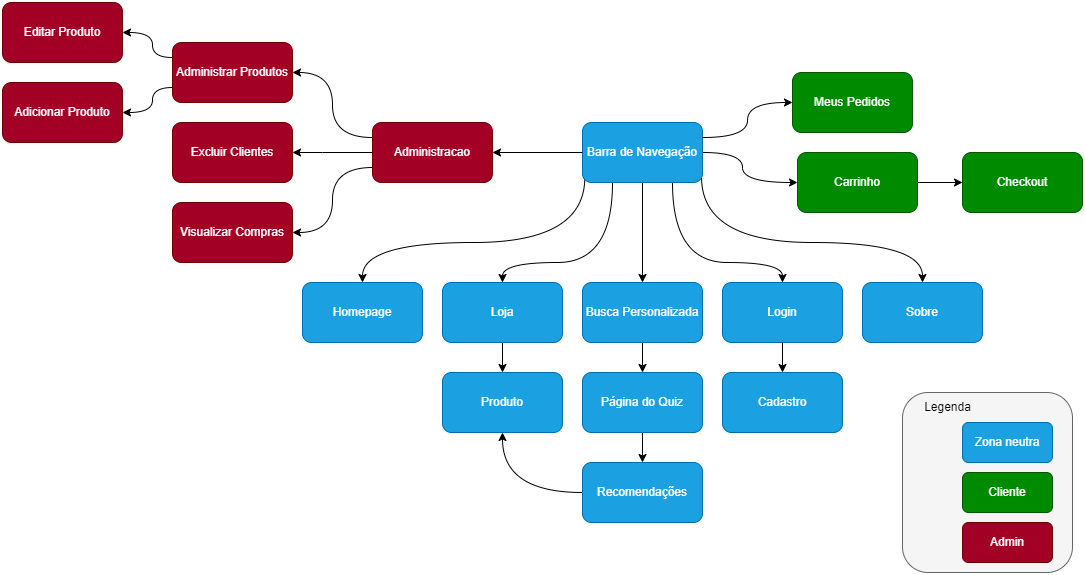

The diagram above was exported from draw.io. Its source (the exported page's mxGraphModel, read from the mxfile embedded in the PNG):
<mxGraphModel dx="2678" dy="828" grid="1" gridSize="10" guides="1" tooltips="1" connect="1" arrows="1" fold="1" page="1" pageScale="1" pageWidth="827" pageHeight="1169" math="0" shadow="0">
  <root>
    <mxCell id="0" />
    <mxCell id="1" parent="0" />
    <mxCell id="Pgyuq8Fb8DcbQpRCJuqb-11" style="edgeStyle=orthogonalEdgeStyle;rounded=0;orthogonalLoop=1;jettySize=auto;html=1;entryX=0.5;entryY=0;entryDx=0;entryDy=0;curved=1;exitX=0.019;exitY=0.919;exitDx=0;exitDy=0;exitPerimeter=0;" parent="1" target="Pgyuq8Fb8DcbQpRCJuqb-8" edge="1" source="Pgyuq8Fb8DcbQpRCJuqb-1">
      <mxGeometry relative="1" as="geometry">
        <mxPoint x="460" y="270" as="sourcePoint" />
        <Array as="points">
          <mxPoint x="462" y="270" />
          <mxPoint x="240" y="270" />
        </Array>
      </mxGeometry>
    </mxCell>
    <mxCell id="Pgyuq8Fb8DcbQpRCJuqb-15" style="edgeStyle=orthogonalEdgeStyle;curved=1;rounded=0;orthogonalLoop=1;jettySize=auto;html=1;exitX=0.25;exitY=1;exitDx=0;exitDy=0;entryX=0.5;entryY=0;entryDx=0;entryDy=0;" parent="1" source="Pgyuq8Fb8DcbQpRCJuqb-1" target="Pgyuq8Fb8DcbQpRCJuqb-2" edge="1">
      <mxGeometry relative="1" as="geometry">
        <Array as="points">
          <mxPoint x="490" y="290" />
          <mxPoint x="380" y="290" />
        </Array>
      </mxGeometry>
    </mxCell>
    <mxCell id="Pgyuq8Fb8DcbQpRCJuqb-16" style="edgeStyle=orthogonalEdgeStyle;curved=1;rounded=0;orthogonalLoop=1;jettySize=auto;html=1;exitX=0.5;exitY=1;exitDx=0;exitDy=0;entryX=0.5;entryY=0;entryDx=0;entryDy=0;" parent="1" source="Pgyuq8Fb8DcbQpRCJuqb-1" target="Pgyuq8Fb8DcbQpRCJuqb-3" edge="1">
      <mxGeometry relative="1" as="geometry" />
    </mxCell>
    <mxCell id="Pgyuq8Fb8DcbQpRCJuqb-18" style="edgeStyle=orthogonalEdgeStyle;curved=1;rounded=0;orthogonalLoop=1;jettySize=auto;html=1;entryX=0;entryY=0.5;entryDx=0;entryDy=0;exitX=1;exitY=0.5;exitDx=0;exitDy=0;" parent="1" target="ETQcHSD5iTukEmps5eI8-2" edge="1" source="Pgyuq8Fb8DcbQpRCJuqb-1">
      <mxGeometry relative="1" as="geometry">
        <mxPoint x="580" y="270" as="sourcePoint" />
        <Array as="points">
          <mxPoint x="620" y="180" />
          <mxPoint x="620" y="210" />
        </Array>
      </mxGeometry>
    </mxCell>
    <mxCell id="Pgyuq8Fb8DcbQpRCJuqb-19" style="edgeStyle=orthogonalEdgeStyle;curved=1;rounded=0;orthogonalLoop=1;jettySize=auto;html=1;exitX=0.75;exitY=1;exitDx=0;exitDy=0;entryX=0.5;entryY=0;entryDx=0;entryDy=0;" parent="1" source="Pgyuq8Fb8DcbQpRCJuqb-1" target="Pgyuq8Fb8DcbQpRCJuqb-4" edge="1">
      <mxGeometry relative="1" as="geometry">
        <Array as="points">
          <mxPoint x="550" y="290" />
          <mxPoint x="660" y="290" />
        </Array>
      </mxGeometry>
    </mxCell>
    <mxCell id="Pgyuq8Fb8DcbQpRCJuqb-1" value="Barra de Navegação" style="rounded=1;whiteSpace=wrap;html=1;fillColor=#1ba1e2;fontColor=#ffffff;strokeColor=#006EAF;" parent="1" vertex="1">
      <mxGeometry x="460" y="150" width="120" height="60" as="geometry" />
    </mxCell>
    <mxCell id="Pgyuq8Fb8DcbQpRCJuqb-20" style="edgeStyle=orthogonalEdgeStyle;curved=1;rounded=0;orthogonalLoop=1;jettySize=auto;html=1;exitX=0.5;exitY=1;exitDx=0;exitDy=0;entryX=0.5;entryY=0;entryDx=0;entryDy=0;" parent="1" source="Pgyuq8Fb8DcbQpRCJuqb-2" target="Pgyuq8Fb8DcbQpRCJuqb-7" edge="1">
      <mxGeometry relative="1" as="geometry" />
    </mxCell>
    <mxCell id="Pgyuq8Fb8DcbQpRCJuqb-2" value="Loja" style="rounded=1;whiteSpace=wrap;html=1;fillColor=#1ba1e2;fontColor=#ffffff;strokeColor=#006EAF;" parent="1" vertex="1">
      <mxGeometry x="320" y="310" width="120" height="60" as="geometry" />
    </mxCell>
    <mxCell id="Pgyuq8Fb8DcbQpRCJuqb-21" style="edgeStyle=orthogonalEdgeStyle;curved=1;rounded=0;orthogonalLoop=1;jettySize=auto;html=1;exitX=0.5;exitY=1;exitDx=0;exitDy=0;entryX=0.5;entryY=0;entryDx=0;entryDy=0;" parent="1" source="Pgyuq8Fb8DcbQpRCJuqb-3" target="Pgyuq8Fb8DcbQpRCJuqb-9" edge="1">
      <mxGeometry relative="1" as="geometry" />
    </mxCell>
    <mxCell id="Pgyuq8Fb8DcbQpRCJuqb-3" value="Busca Personalizada" style="rounded=1;whiteSpace=wrap;html=1;fillColor=#1ba1e2;fontColor=#ffffff;strokeColor=#006EAF;" parent="1" vertex="1">
      <mxGeometry x="460" y="310" width="120" height="60" as="geometry" />
    </mxCell>
    <mxCell id="Pgyuq8Fb8DcbQpRCJuqb-4" value="Login" style="rounded=1;whiteSpace=wrap;html=1;fillColor=#1ba1e2;fontColor=#ffffff;strokeColor=#006EAF;" parent="1" vertex="1">
      <mxGeometry x="600" y="310" width="120" height="60" as="geometry" />
    </mxCell>
    <mxCell id="Pgyuq8Fb8DcbQpRCJuqb-22" style="edgeStyle=orthogonalEdgeStyle;curved=1;rounded=0;orthogonalLoop=1;jettySize=auto;html=1;exitX=1;exitY=0.5;exitDx=0;exitDy=0;entryX=0;entryY=0.5;entryDx=0;entryDy=0;" parent="1" source="ETQcHSD5iTukEmps5eI8-2" target="Pgyuq8Fb8DcbQpRCJuqb-6" edge="1">
      <mxGeometry relative="1" as="geometry" />
    </mxCell>
    <mxCell id="Pgyuq8Fb8DcbQpRCJuqb-5" value="Sobre" style="rounded=1;whiteSpace=wrap;html=1;fillColor=#1ba1e2;fontColor=#ffffff;strokeColor=#006EAF;" parent="1" vertex="1">
      <mxGeometry x="740" y="310" width="120" height="60" as="geometry" />
    </mxCell>
    <mxCell id="Pgyuq8Fb8DcbQpRCJuqb-6" value="Checkout" style="rounded=1;whiteSpace=wrap;html=1;fillColor=#008a00;fontColor=#ffffff;strokeColor=#005700;" parent="1" vertex="1">
      <mxGeometry x="840" y="180" width="120" height="60" as="geometry" />
    </mxCell>
    <mxCell id="Pgyuq8Fb8DcbQpRCJuqb-7" value="Produto" style="rounded=1;whiteSpace=wrap;html=1;fillColor=#1ba1e2;fontColor=#ffffff;strokeColor=#006EAF;" parent="1" vertex="1">
      <mxGeometry x="320" y="400" width="120" height="60" as="geometry" />
    </mxCell>
    <mxCell id="Pgyuq8Fb8DcbQpRCJuqb-8" value="Homepage" style="rounded=1;whiteSpace=wrap;html=1;fillColor=#1ba1e2;fontColor=#ffffff;strokeColor=#006EAF;" parent="1" vertex="1">
      <mxGeometry x="180" y="310" width="120" height="60" as="geometry" />
    </mxCell>
    <mxCell id="Pgyuq8Fb8DcbQpRCJuqb-23" style="edgeStyle=orthogonalEdgeStyle;curved=1;rounded=0;orthogonalLoop=1;jettySize=auto;html=1;exitX=0.5;exitY=1;exitDx=0;exitDy=0;entryX=0.5;entryY=0;entryDx=0;entryDy=0;" parent="1" source="Pgyuq8Fb8DcbQpRCJuqb-9" target="Pgyuq8Fb8DcbQpRCJuqb-10" edge="1">
      <mxGeometry relative="1" as="geometry" />
    </mxCell>
    <mxCell id="Pgyuq8Fb8DcbQpRCJuqb-9" value="Página do Quiz" style="rounded=1;whiteSpace=wrap;html=1;fillColor=#1ba1e2;fontColor=#ffffff;strokeColor=#006EAF;" parent="1" vertex="1">
      <mxGeometry x="460" y="400" width="120" height="60" as="geometry" />
    </mxCell>
    <mxCell id="Pgyuq8Fb8DcbQpRCJuqb-26" style="edgeStyle=orthogonalEdgeStyle;curved=1;rounded=0;orthogonalLoop=1;jettySize=auto;html=1;exitX=0;exitY=0.5;exitDx=0;exitDy=0;entryX=0.5;entryY=1;entryDx=0;entryDy=0;" parent="1" source="Pgyuq8Fb8DcbQpRCJuqb-10" target="Pgyuq8Fb8DcbQpRCJuqb-7" edge="1">
      <mxGeometry relative="1" as="geometry" />
    </mxCell>
    <mxCell id="Pgyuq8Fb8DcbQpRCJuqb-10" value="Recomendações" style="rounded=1;whiteSpace=wrap;html=1;fillColor=#1ba1e2;fontColor=#ffffff;strokeColor=#006EAF;" parent="1" vertex="1">
      <mxGeometry x="460" y="490" width="120" height="60" as="geometry" />
    </mxCell>
    <mxCell id="ETQcHSD5iTukEmps5eI8-2" value="Carrinho" style="rounded=1;whiteSpace=wrap;html=1;fillColor=#008a00;fontColor=#ffffff;strokeColor=#005700;" vertex="1" parent="1">
      <mxGeometry x="675" y="180" width="120" height="60" as="geometry" />
    </mxCell>
    <mxCell id="ETQcHSD5iTukEmps5eI8-3" style="edgeStyle=orthogonalEdgeStyle;curved=1;rounded=0;orthogonalLoop=1;jettySize=auto;html=1;entryX=0.5;entryY=0;entryDx=0;entryDy=0;exitX=0.992;exitY=0.925;exitDx=0;exitDy=0;exitPerimeter=0;" edge="1" parent="1" source="Pgyuq8Fb8DcbQpRCJuqb-1" target="Pgyuq8Fb8DcbQpRCJuqb-5">
      <mxGeometry relative="1" as="geometry">
        <mxPoint x="580" y="210" as="sourcePoint" />
        <Array as="points">
          <mxPoint x="580" y="206" />
          <mxPoint x="580" y="270" />
          <mxPoint x="800" y="270" />
        </Array>
        <mxPoint x="810" y="320" as="targetPoint" />
      </mxGeometry>
    </mxCell>
    <mxCell id="ETQcHSD5iTukEmps5eI8-9" value="Administracao" style="rounded=1;whiteSpace=wrap;html=1;fillColor=#a20025;fontColor=#ffffff;strokeColor=#6F0000;" vertex="1" parent="1">
      <mxGeometry x="250" y="150" width="120" height="60" as="geometry" />
    </mxCell>
    <mxCell id="ETQcHSD5iTukEmps5eI8-13" value="" style="group" vertex="1" connectable="0" parent="1">
      <mxGeometry x="780" y="420" width="170" height="180" as="geometry" />
    </mxCell>
    <mxCell id="ETQcHSD5iTukEmps5eI8-12" value="" style="rounded=1;whiteSpace=wrap;html=1;fillColor=#f5f5f5;strokeColor=#666666;glass=0;shadow=0;fontColor=#333333;" vertex="1" parent="ETQcHSD5iTukEmps5eI8-13">
      <mxGeometry width="170" height="180" as="geometry" />
    </mxCell>
    <mxCell id="ETQcHSD5iTukEmps5eI8-4" value="Cliente" style="rounded=1;whiteSpace=wrap;html=1;fillColor=#008a00;fontColor=#ffffff;strokeColor=#005700;" vertex="1" parent="ETQcHSD5iTukEmps5eI8-13">
      <mxGeometry x="60" y="80" width="90" height="40" as="geometry" />
    </mxCell>
    <mxCell id="ETQcHSD5iTukEmps5eI8-5" value="&lt;font color=&quot;#000000&quot;&gt;Legenda&lt;/font&gt;" style="text;html=1;align=center;verticalAlign=middle;resizable=0;points=[];autosize=1;strokeColor=none;fillColor=none;hachureGap=4;" vertex="1" parent="ETQcHSD5iTukEmps5eI8-13">
      <mxGeometry x="10" width="70" height="30" as="geometry" />
    </mxCell>
    <mxCell id="ETQcHSD5iTukEmps5eI8-8" value="Zona neutra" style="rounded=1;whiteSpace=wrap;html=1;fillColor=#1ba1e2;fontColor=#ffffff;strokeColor=#006EAF;" vertex="1" parent="ETQcHSD5iTukEmps5eI8-13">
      <mxGeometry x="60" y="30" width="90" height="40" as="geometry" />
    </mxCell>
    <mxCell id="ETQcHSD5iTukEmps5eI8-11" value="Admin" style="rounded=1;whiteSpace=wrap;html=1;fillColor=#a20025;fontColor=#ffffff;strokeColor=#6F0000;" vertex="1" parent="ETQcHSD5iTukEmps5eI8-13">
      <mxGeometry x="60" y="130" width="90" height="40" as="geometry" />
    </mxCell>
    <mxCell id="ETQcHSD5iTukEmps5eI8-14" value="Administrar Produtos" style="rounded=1;whiteSpace=wrap;html=1;fillColor=#a20025;fontColor=#ffffff;strokeColor=#6F0000;" vertex="1" parent="1">
      <mxGeometry x="50" y="70" width="120" height="60" as="geometry" />
    </mxCell>
    <mxCell id="ETQcHSD5iTukEmps5eI8-15" value="Visualizar Compras" style="rounded=1;whiteSpace=wrap;html=1;fillColor=#a20025;fontColor=#ffffff;strokeColor=#6F0000;" vertex="1" parent="1">
      <mxGeometry x="50" y="230" width="120" height="60" as="geometry" />
    </mxCell>
    <mxCell id="ETQcHSD5iTukEmps5eI8-18" value="Excluir Clientes" style="rounded=1;whiteSpace=wrap;html=1;fillColor=#a20025;fontColor=#ffffff;strokeColor=#6F0000;" vertex="1" parent="1">
      <mxGeometry x="50" y="150" width="120" height="60" as="geometry" />
    </mxCell>
    <mxCell id="ETQcHSD5iTukEmps5eI8-19" value="Meus Pedidos" style="rounded=1;whiteSpace=wrap;html=1;fillColor=#008a00;fontColor=#ffffff;strokeColor=#005700;" vertex="1" parent="1">
      <mxGeometry x="670" y="100" width="120" height="60" as="geometry" />
    </mxCell>
    <mxCell id="ETQcHSD5iTukEmps5eI8-21" style="edgeStyle=orthogonalEdgeStyle;curved=1;rounded=0;orthogonalLoop=1;jettySize=auto;html=1;exitX=1;exitY=0.25;exitDx=0;exitDy=0;entryX=0;entryY=0.5;entryDx=0;entryDy=0;" edge="1" parent="1" source="Pgyuq8Fb8DcbQpRCJuqb-1" target="ETQcHSD5iTukEmps5eI8-19">
      <mxGeometry relative="1" as="geometry">
        <mxPoint x="800" y="205" as="sourcePoint" />
        <mxPoint x="860" y="230" as="targetPoint" />
      </mxGeometry>
    </mxCell>
    <mxCell id="ETQcHSD5iTukEmps5eI8-22" style="edgeStyle=orthogonalEdgeStyle;curved=1;rounded=0;orthogonalLoop=1;jettySize=auto;html=1;entryX=1;entryY=0.5;entryDx=0;entryDy=0;exitX=0;exitY=0.5;exitDx=0;exitDy=0;" edge="1" parent="1" source="Pgyuq8Fb8DcbQpRCJuqb-1" target="ETQcHSD5iTukEmps5eI8-9">
      <mxGeometry relative="1" as="geometry">
        <mxPoint x="590" y="190" as="sourcePoint" />
        <Array as="points">
          <mxPoint x="370" y="180" />
        </Array>
        <mxPoint x="680" y="190" as="targetPoint" />
      </mxGeometry>
    </mxCell>
    <mxCell id="ETQcHSD5iTukEmps5eI8-25" style="edgeStyle=orthogonalEdgeStyle;curved=1;rounded=0;orthogonalLoop=1;jettySize=auto;html=1;entryX=1;entryY=0.5;entryDx=0;entryDy=0;exitX=0;exitY=0.75;exitDx=0;exitDy=0;" edge="1" parent="1" source="ETQcHSD5iTukEmps5eI8-9" target="ETQcHSD5iTukEmps5eI8-15">
      <mxGeometry relative="1" as="geometry">
        <mxPoint x="470" y="190" as="sourcePoint" />
        <Array as="points">
          <mxPoint x="210" y="195" />
          <mxPoint x="210" y="260" />
        </Array>
        <mxPoint x="380" y="190" as="targetPoint" />
      </mxGeometry>
    </mxCell>
    <mxCell id="ETQcHSD5iTukEmps5eI8-26" style="edgeStyle=orthogonalEdgeStyle;curved=1;rounded=0;orthogonalLoop=1;jettySize=auto;html=1;entryX=1;entryY=0.5;entryDx=0;entryDy=0;exitX=0;exitY=0.5;exitDx=0;exitDy=0;" edge="1" parent="1" source="ETQcHSD5iTukEmps5eI8-9" target="ETQcHSD5iTukEmps5eI8-18">
      <mxGeometry relative="1" as="geometry">
        <mxPoint x="260" y="205" as="sourcePoint" />
        <Array as="points">
          <mxPoint x="200" y="180" />
          <mxPoint x="200" y="180" />
        </Array>
        <mxPoint x="180" y="270" as="targetPoint" />
      </mxGeometry>
    </mxCell>
    <mxCell id="ETQcHSD5iTukEmps5eI8-27" style="edgeStyle=orthogonalEdgeStyle;curved=1;rounded=0;orthogonalLoop=1;jettySize=auto;html=1;entryX=1;entryY=0.5;entryDx=0;entryDy=0;exitX=0;exitY=0.25;exitDx=0;exitDy=0;" edge="1" parent="1" source="ETQcHSD5iTukEmps5eI8-9" target="ETQcHSD5iTukEmps5eI8-14">
      <mxGeometry relative="1" as="geometry">
        <mxPoint x="260" y="205" as="sourcePoint" />
        <Array as="points">
          <mxPoint x="210" y="165" />
          <mxPoint x="210" y="100" />
        </Array>
        <mxPoint x="180" y="270" as="targetPoint" />
      </mxGeometry>
    </mxCell>
    <mxCell id="ETQcHSD5iTukEmps5eI8-30" value="Editar Produto" style="rounded=1;whiteSpace=wrap;html=1;fillColor=#a20025;fontColor=#ffffff;strokeColor=#6F0000;" vertex="1" parent="1">
      <mxGeometry x="-120" y="30" width="120" height="60" as="geometry" />
    </mxCell>
    <mxCell id="ETQcHSD5iTukEmps5eI8-31" value="Adicionar Produto" style="rounded=1;whiteSpace=wrap;html=1;fillColor=#a20025;fontColor=#ffffff;strokeColor=#6F0000;" vertex="1" parent="1">
      <mxGeometry x="-120" y="110" width="120" height="60" as="geometry" />
    </mxCell>
    <mxCell id="ETQcHSD5iTukEmps5eI8-32" style="edgeStyle=orthogonalEdgeStyle;curved=1;rounded=0;orthogonalLoop=1;jettySize=auto;html=1;entryX=1;entryY=0.5;entryDx=0;entryDy=0;exitX=0;exitY=0.25;exitDx=0;exitDy=0;" edge="1" parent="1" source="ETQcHSD5iTukEmps5eI8-14" target="ETQcHSD5iTukEmps5eI8-30">
      <mxGeometry relative="1" as="geometry">
        <mxPoint x="259.9999999999998" y="175.00000000000023" as="sourcePoint" />
        <Array as="points">
          <mxPoint x="30" y="85" />
          <mxPoint x="30" y="60" />
        </Array>
        <mxPoint x="179.99999999999977" y="110" as="targetPoint" />
      </mxGeometry>
    </mxCell>
    <mxCell id="ETQcHSD5iTukEmps5eI8-33" style="edgeStyle=orthogonalEdgeStyle;curved=1;rounded=0;orthogonalLoop=1;jettySize=auto;html=1;entryX=1;entryY=0.5;entryDx=0;entryDy=0;exitX=0;exitY=0.75;exitDx=0;exitDy=0;" edge="1" parent="1" source="ETQcHSD5iTukEmps5eI8-14" target="ETQcHSD5iTukEmps5eI8-31">
      <mxGeometry relative="1" as="geometry">
        <mxPoint x="59.99999999999977" y="95" as="sourcePoint" />
        <Array as="points">
          <mxPoint x="30" y="115" />
          <mxPoint x="30" y="140" />
        </Array>
        <mxPoint x="9.999999999999773" y="60" as="targetPoint" />
      </mxGeometry>
    </mxCell>
    <mxCell id="ETQcHSD5iTukEmps5eI8-35" value="Cadastro" style="rounded=1;whiteSpace=wrap;html=1;fillColor=#1ba1e2;fontColor=#ffffff;strokeColor=#006EAF;" vertex="1" parent="1">
      <mxGeometry x="600" y="400" width="120" height="60" as="geometry" />
    </mxCell>
    <mxCell id="ETQcHSD5iTukEmps5eI8-36" style="edgeStyle=orthogonalEdgeStyle;curved=1;rounded=0;orthogonalLoop=1;jettySize=auto;html=1;exitX=0.5;exitY=1;exitDx=0;exitDy=0;entryX=0.5;entryY=0;entryDx=0;entryDy=0;" edge="1" parent="1" source="Pgyuq8Fb8DcbQpRCJuqb-4" target="ETQcHSD5iTukEmps5eI8-35">
      <mxGeometry relative="1" as="geometry">
        <mxPoint x="530" y="380" as="sourcePoint" />
        <mxPoint x="530" y="410" as="targetPoint" />
      </mxGeometry>
    </mxCell>
  </root>
</mxGraphModel>